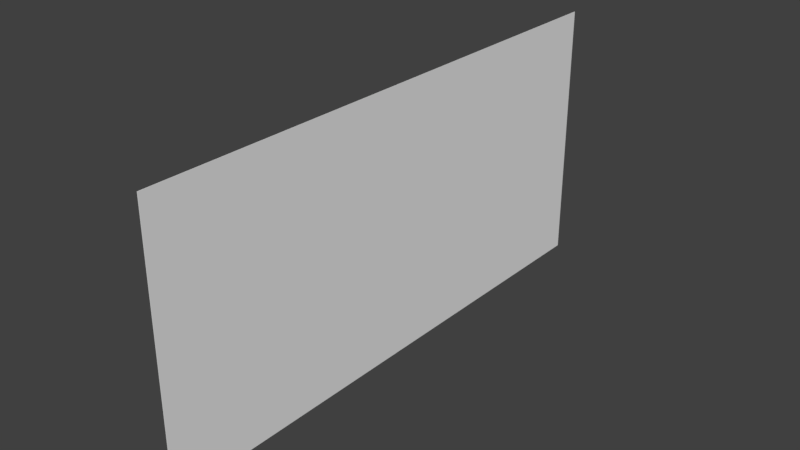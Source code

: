 # Source: LandProp_OldCinema_Screen_MAIN.blend  (saved by Blender 2.79.0; exported with 4.5.12 LTS)
import bpy
from mathutils import Matrix  # noqa: F401  (used for matrix-valued properties, if any)

bpy.ops.wm.read_factory_settings(use_empty=True)
scene = bpy.context.scene
scene.name = 'Scene'

# ---- collections
col_collection_1 = bpy.data.collections.new('Collection 1'); scene.collection.children.link(col_collection_1)

# ---- world
world_world = bpy.data.worlds.new('World'); scene.world = world_world
world_world.color = (0.05088, 0.05088, 0.05088)
world_world.use_sun_shadow = False
world_world.sun_shadow_jitter_overblur = 0.0
world_world.cycles.sampling_method = 'MANUAL'

# ---- meshes
me_cube = bpy.data.meshes.new('Cube')
me_cube.from_pydata([(-1.0, -6.206, -1.0), (-1.0, -6.206, 5.014), (-1.0, 6.193, -1.0), (-1.0, 6.193, 5.014), (1.0, -6.206, -1.0), (1.0, -6.206, 5.014), (1.0, 6.193, -1.0), (1.0, 6.193, 5.014), (1.0, -6.206, -1.0), (1.0, -6.206, 5.014), (1.0, 6.193, -1.0), (1.0, 6.193, 5.014), (-1.0, -6.206, -1.0), (-1.0, -6.206, 5.014), (-1.0, 6.193, -1.0), (-1.0, 6.193, 5.014)], [], [(2, 3, 7, 6), (4, 5, 1, 0), (2, 6, 4, 0), (7, 3, 1, 5), (10, 11, 9, 8), (12, 13, 15, 14)])
_k = set([(0, 1), (0, 2), (0, 4), (1, 3), (1, 5), (2, 3), (2, 6), (3, 7), (4, 5), (4, 6), (5, 7), (6, 7), (8, 9), (8, 10), (9, 11), (10, 11), (12, 13), (12, 14), (13, 15), (14, 15)])
me_cube.attributes.new('sharp_edge', 'BOOLEAN', 'EDGE').data.foreach_set('value', [ (min(e.vertices), max(e.vertices)) in _k for e in me_cube.edges])
_uv = me_cube.uv_layers.new(name='UVMap')
_uv.uv.foreach_set('vector', [0.9669, 0.9743, 0.9607, 0.9743, 0.9607, 0.9682, 0.9669, 0.9682, 0.9669, 0.9743, 0.9607, 0.9743, 0.9607, 0.9682, 0.9669, 0.9682, 0.9669, 0.9743, 0.9607, 0.9743, 0.9607, 0.9682, 0.9669, 0.9682, 0.9669, 0.9743, 0.9607, 0.9743, 0.9607, 0.9682, 0.9669, 0.9682, 1.0, -1.473e-05, 1.0, 1.0, -2.52e-06, 1.0, -2.58e-06, -1.473e-05, 6.126e-06, -1.079e-05, 6.126e-06, 1.0, 1.0, 1.0, 1.0, -1.073e-05])
me_cube.use_remesh_preserve_volume = False
me_cube.use_remesh_preserve_attributes = False
me_cube.use_mirror_vertex_groups = False
me_cube.update()

# ---- objects
ob_cube_001 = bpy.data.objects.new('Cube.001', me_cube)

# ---- transforms, parenting, visibility, modifiers, constraints
ob_cube_001.location = (1.147, 0.0, 1.571)
ob_cube_001.scale = (0.005463, 1.0, 1.0)
ob_cube_001.lineart.crease_threshold = 0.0

# ---- collection membership
col_collection_1.objects.link(ob_cube_001)

# ---- scene / render settings (as saved in the file)
scene.frame_start = 1; scene.frame_end = 250; scene.frame_set(1)
scene.render.engine = 'BLENDER_EEVEE_NEXT'
scene.render.resolution_percentage = 50
scene.render.dither_intensity = 0.0
scene.cycles.use_denoising = False
scene.cycles.samples = 128
scene.cycles.sampling_pattern = 'TABULATED_SOBOL'
scene.cycles.use_adaptive_sampling = False
scene.cycles.use_light_tree = False
scene.cycles.blur_glossy = 0.0
scene.cycles.sample_clamp_indirect = 0.0
scene.view_settings.view_transform = 'Standard'
bpy.context.view_layer.update()

# ---- added for rendering (the .blend has no active camera and no usable light): camera, sun
cam_auto = bpy.data.cameras.new('AutoCamera')
cam_auto.lens = 50.0
cam_auto.sensor_width = 36.0
cam_auto.clip_end = 1000.0
ob_auto_camera = bpy.data.objects.new('AutoCamera', cam_auto)
scene.collection.objects.link(ob_auto_camera)
ob_auto_camera.location = (13.8971, -15.3067, 13.7782)
ob_auto_camera.rotation_euler = (1.09748, -7.21219e-08, 0.694738)
scene.camera = ob_auto_camera
light_auto_sun = bpy.data.lights.new('AutoSun', 'SUN')
light_auto_sun.energy = 3.0
light_auto_sun.angle = 0.0523599
ob_auto_sun = bpy.data.objects.new('AutoSun', light_auto_sun)
scene.collection.objects.link(ob_auto_sun)
ob_auto_sun.rotation_euler = (0.872665, 0.174533, 0.523599)
bpy.context.view_layer.update()
